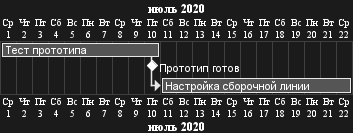

The diagram above was rendered by PlantUML. Its source (embedded in the PNG):
@startgantt
language ru
Project starts 2020-07-01
[Тест прототипа] lasts 10 days
[Прототип готов] happens 2020-07-10
[Настройка сборочной линии] lasts 12 days
[Настройка сборочной линии] starts at [Тест прототипа]'s end
@endgantt